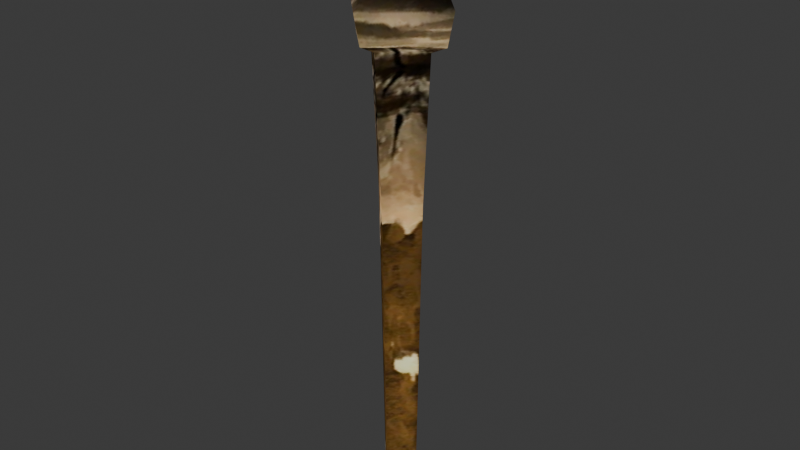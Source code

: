 # Source: Torch.blend  (saved by Blender 5.2.44; exported with 4.5.12 LTS)
import bpy
from mathutils import Matrix  # noqa: F401  (used for matrix-valued properties, if any)

bpy.ops.wm.read_factory_settings(use_empty=True)
scene = bpy.context.scene
scene.name = 'Scene'

# ---- collections
col_collection = bpy.data.collections.new('Collection'); scene.collection.children.link(col_collection)

# ---- images (referenced by path relative to the original .blend; pixels are not part of the script)
import os
ASSET_DIR = os.environ.get("B2B_ASSET_DIR", "")  # directory of the original .blend (textures are referenced by path, not embedded)
HERE = os.path.dirname(os.path.abspath(__file__))  # packed textures are extracted next to this script under _unpacked/

def load_image(name, relpath, width, height, colorspace="sRGB"):
    """Load a texture the original file referenced (path relative to the .blend, or extracted next to this script)."""
    p = next((c for c in (os.path.join(HERE, relpath), os.path.join(ASSET_DIR, relpath)) if relpath and os.path.exists(c)), "")
    if p:
        img = bpy.data.images.load(p, check_existing=True)
        img.name = name
    else:  # same state as the original file: an image datablock whose file is absent (Cycles renders it pink)
        img = bpy.data.images.new(name, width, height)
        img.source = "FILE"
        img.filepath = "//" + (relpath or name)
    img.colorspace_settings.name = colorspace
    return img
img_torch_icon_webp = load_image('Torch_icon.webp', '_unpacked/Torch_icon.b49f8720.webp', 512, 512, 'sRGB')
img_t_torch = load_image('T_Torch', '_unpacked/T_Torch.6f04378c.png', 1024, 1024, 'sRGB')
img_untitled = load_image('Untitled', 'missing.png', 64, 64, 'sRGB')

# ---- materials (node trees are filled in below, after node groups)
mat_material_001 = bpy.data.materials.new('Material.001')

# ---- material node trees
mat_material_001.use_nodes = True; mat_material_001.node_tree.nodes.clear()
_N = mat_material_001.node_tree.nodes; _L = mat_material_001.node_tree.links
n0 = _N.new('ShaderNodeBsdfPrincipled'); n0.name = 'Principled BSDF'; n0.location = (-267, -34)
n0.inputs[10].default_value = 0.005
n1 = _N.new('ShaderNodeOutputMaterial'); n1.name = 'Material Output'; n1.location = (200, 100)
n2 = _N.new('ShaderNodeTexImage'); n2.name = 'Image Texture'; n2.location = (-675, 70)
n2.image = img_torch_icon_webp
n3 = _N.new('ShaderNodeUVMap'); n3.name = 'UV Map'; n3.location = (-1032, -91)
n3.width = 160
n3.uv_map = 'UVMap.001'
n4 = _N.new('ShaderNodeVectorMath'); n4.name = 'Vector Math'; n4.location = (-811, -368)
n4.operation = 'SNAP'
n5 = _N.new('ShaderNodeMath'); n5.name = 'Math'; n5.location = (-1024, -390)
n5.operation = 'DIVIDE'
n5.inputs[0].default_value = 1.0
n5.inputs[1].default_value = 64.0
n6 = _N.new('ShaderNodeTexImage'); n6.name = 'Image Texture.001'; n6.location = (-204, 355)
n6.image = img_t_torch
n7 = _N.new('ShaderNodeUVMap'); n7.name = 'UV Map.001'; n7.location = (-579, 358)
n7.width = 160
n7.uv_map = 'UVMap'
n8 = _N.new('ShaderNodeVectorMath'); n8.name = 'Vector Math.001'; n8.location = (-397, 358)
n8.operation = 'SNAP'
n9 = _N.new('ShaderNodeMath'); n9.name = 'Math.001'; n9.location = (-560, 252)
n9.operation = 'DIVIDE'
n9.inputs[0].default_value = 1.0
n9.inputs[1].default_value = 64.0
n10 = _N.new('ShaderNodeTexImage'); n10.name = 'Image Texture.002'; n10.location = (-234, 740)
n10.image = img_untitled
_L.new(n3.outputs[0], n4.inputs[0])
_L.new(n3.outputs[0], n2.inputs[0])
_L.new(n7.outputs[0], n8.inputs[0])
_L.new(n9.outputs[0], n8.inputs[1])
_L.new(n8.outputs[0], n6.inputs[0])
_L.new(n2.outputs[0], n1.inputs[0])
n1.is_active_output = True

# ---- world
world_world = bpy.data.worlds.new('World'); scene.world = world_world
world_world.use_nodes = True; world_world.node_tree.nodes.clear()
_N = world_world.node_tree.nodes; _L = world_world.node_tree.links
n0 = _N.new('ShaderNodeOutputWorld'); n0.name = 'World Output'; n0.location = (200, 100)
n1 = _N.new('ShaderNodeBackground'); n1.name = 'Background'; n1.location = (-200, 100)
n1.inputs[0].default_value = (0.05088, 0.05088, 0.05088, 1.0)
_L.new(n1.outputs[0], n0.inputs[0])
n0.is_active_output = True
world_world.color = (0.05088, 0.05088, 0.05088)
world_world.sun_shadow_jitter_overblur = 0.0

# ---- meshes
me_cube_004 = bpy.data.meshes.new('Cube.004')
me_cube_004.from_pydata([(-4.071e-10, -0.01999, -0.04088), (-5.131e-10, -0.02556, 0.2537), (-0.01999, 0.0, -0.04088), (-0.02556, 0.0, 0.2537), (0.01999, 0.0, -0.04088), (0.02556, 0.0, 0.2537), (-4.071e-10, 0.01999, -0.04088), (-5.131e-10, 0.02556, 0.2537), (-4.928e-10, -0.01171, -0.06998), (-0.01171, 0.0, -0.06998), (0.01171, 0.0, -0.06998), (-4.928e-10, 0.01171, -0.06998), (-0.0007116, -0.03236, 0.3963), (-0.03301, 8.169e-10, 0.3892), (0.03262, 0.0, 0.395), (-3.838e-06, 0.03236, 0.3939), (-0.0006778, -0.05055, 0.4056), (-0.04937, 9.531e-10, 0.3959), (0.04914, 0.0, 0.4027), (-1.181e-06, 0.04876, 0.4027), (-0.0004261, -0.05747, 0.4349), (-0.05641, 6.682e-10, 0.4291), (0.0562, -8.084e-11, 0.4344), (-5.767e-10, 0.05603, 0.4341), (-0.0003938, -0.04966, 0.4422), (-0.0493, 5.652e-10, 0.4368), (-0.00235, 0.0423, 0.4436), (0.05116, -0.0003269, 0.4757), (-0.0006839, 0.05573, 0.4691), (-0.000113, -0.05925, 0.4815), (-0.0605, -0.0004978, 0.4789), (0.05703, -0.0007526, 0.4892), (-0.000888, 0.06176, 0.4792), (0.001007, -0.04802, 0.5098), (-0.0501, -1.275e-13, 0.509), (0.04691, -0.001634, 0.5233), (-0.0005365, 0.05302, 0.5098), (0.04587, -0.001663, 0.4572), (-0.03957, -0.003698, 0.4533), (-0.005166, -0.04594, 0.4597), (-0.002023, 0.001675, 0.5205), (-8.022e-10, 0.0, -0.0722)], [], [(0, 1, 3, 2), (2, 3, 7, 6), (6, 7, 5, 4), (4, 5, 1, 0), (6, 4, 10, 11), (7, 3, 13, 15), (4, 0, 8, 10), (2, 6, 11, 9), (0, 2, 9, 8), (14, 15, 19, 18), (5, 7, 15, 14), (3, 1, 12, 13), (1, 5, 14, 12), (16, 18, 22, 20), (13, 12, 16, 17), (12, 14, 18, 16), (15, 13, 17, 19), (37, 24, 20, 22), (19, 17, 21, 23), (18, 19, 23, 22), (17, 16, 20, 21), (25, 24, 39, 38), (21, 20, 24, 25), (23, 21, 25, 26), (27, 28, 32, 31), (28, 26, 25, 38), (26, 28, 27, 37), (29, 31, 35, 33), (28, 38, 30, 32), (26, 37, 22, 23), (29, 39, 27, 31), (32, 30, 34, 36), (31, 32, 36, 35), (30, 29, 33, 34), (38, 39, 29, 30), (24, 37, 27, 39), (9, 11, 41), (34, 33, 40), (33, 35, 40), (35, 36, 40), (36, 34, 40), (11, 10, 41), (10, 8, 41), (8, 9, 41)])
me_cube_004.polygons.foreach_set('use_smooth', [True] * 44)
_uv = me_cube_004.uv_layers.new(name='UVMap')
_uv.uv.foreach_set('vector', [0.5156, 0.1406, 0.5156, 0.5312, 0.3906, 0.5312, 0.3906, 0.1406, 0.3906, 0.1406, 0.3906, 0.5312, 0.2656, 0.5312, 0.2656, 0.1406, 0.2656, 0.1406, 0.2656, 0.5312, 0.1562, 0.5312, 0.1562, 0.1406, 0.1562, 0.1406, 0.1562, 0.5312, 0.03125, 0.5312, 0.03125, 0.1406, 0.2656, 0.1406, 0.1562, 0.1406, 0.1562, 0.07812, 0.2656, 0.07812, 0.2656, 0.5312, 0.3906, 0.5312, 0.3906, 0.7031, 0.2656, 0.7031, 0.1562, 0.1406, 0.03125, 0.1406, 0.03125, 0.07812, 0.1562, 0.07812, 0.3906, 0.1406, 0.2656, 0.1406, 0.2656, 0.07812, 0.3906, 0.07812, 0.5156, 0.1406, 0.3906, 0.1406, 0.3906, 0.07812, 0.5156, 0.07812, 0.1562, 0.7031, 0.2656, 0.7031, 0.2656, 0.7344, 0.1562, 0.7344, 0.1562, 0.5312, 0.2656, 0.5312, 0.2656, 0.7031, 0.1562, 0.7031, 0.3906, 0.5312, 0.5156, 0.5312, 0.5156, 0.7031, 0.3906, 0.7031, 0.03125, 0.5312, 0.1562, 0.5312, 0.1562, 0.7031, 0.03125, 0.7031, 0.03125, 0.7344, 0.1562, 0.7344, 0.1562, 0.7812, 0.03125, 0.7812, 0.3906, 0.7031, 0.5156, 0.7031, 0.5156, 0.7344, 0.3906, 0.7344, 0.03125, 0.7031, 0.1562, 0.7031, 0.1562, 0.7344, 0.03125, 0.7344, 0.2656, 0.7031, 0.3906, 0.7031, 0.3906, 0.7344, 0.2656, 0.7344, 0.1562, 0.8125, 0.03125, 0.8125, 0.03125, 0.7812, 0.1562, 0.7812, 0.2656, 0.7344, 0.3906, 0.7344, 0.3906, 0.7812, 0.2656, 0.7812, 0.1562, 0.7344, 0.2656, 0.7344, 0.2656, 0.7812, 0.1562, 0.7812, 0.3906, 0.7344, 0.5156, 0.7344, 0.5156, 0.7812, 0.3906, 0.7812, 0.3906, 0.8125, 0.5156, 0.8125, 0.5156, 0.8438, 0.3906, 0.8438, 0.3906, 0.7812, 0.5156, 0.7812, 0.5156, 0.8125, 0.3906, 0.8125, 0.2656, 0.7812, 0.3906, 0.7812, 0.3906, 0.8125, 0.2656, 0.8125, 0.1562, 0.8438, 0.2656, 0.8438, 0.2656, 0.875, 0.1562, 0.875, 0.2656, 0.8438, 0.2656, 0.8125, 0.3906, 0.8125, 0.3906, 0.8438, 0.2656, 0.8125, 0.2656, 0.8438, 0.1562, 0.8438, 0.1562, 0.8125, 0.03125, 0.875, 0.1562, 0.875, 0.1562, 0.9219, 0.03125, 0.9219, 0.2656, 0.8438, 0.3906, 0.8438, 0.3906, 0.875, 0.2656, 0.875, 0.2656, 0.8125, 0.1562, 0.8125, 0.1562, 0.7812, 0.2656, 0.7812, 0.03125, 0.875, 0.03125, 0.8438, 0.1562, 0.8438, 0.1562, 0.875, 0.2656, 0.875, 0.3906, 0.875, 0.3906, 0.9219, 0.2656, 0.9219, 0.1562, 0.875, 0.2656, 0.875, 0.2656, 0.9219, 0.1562, 0.9219, 0.3906, 0.875, 0.5156, 0.875, 0.5156, 0.9219, 0.3906, 0.9219, 0.3906, 0.8438, 0.5156, 0.8438, 0.5156, 0.875, 0.3906, 0.875, 0.03125, 0.8125, 0.1562, 0.8125, 0.1562, 0.8438, 0.03125, 0.8438, 0.03125, 0.01562, 0.1562, 0.01562, 0.09375, 0.04688, 0.03125, 0.9844, 0.03125, 0.9219, 0.09375, 0.9531, 0.03125, 0.9219, 0.1562, 0.9219, 0.09375, 0.9531, 0.1562, 0.9219, 0.1562, 0.9844, 0.09375, 0.9531, 0.1562, 0.9844, 0.03125, 0.9844, 0.09375, 0.9531, 0.1562, 0.01562, 0.1562, 0.07812, 0.09375, 0.04688, 0.1562, 0.07812, 0.03125, 0.07812, 0.09375, 0.04688, 0.03125, 0.07812, 0.03125, 0.01562, 0.09375, 0.04688])
_uv = me_cube_004.uv_layers.new(name='UVMap.001')
_uv.uv.foreach_set('vector', [0.1515, 0.1566, 0.5098, 0.5211, 0.4835, 0.5473, 0.1296, 0.1786, 0.1746, 0.1347, 0.5385, 0.4932, 0.5145, 0.5145, 0.1518, 0.1559, 0.1518, 0.1559, 0.5145, 0.5145, 0.4885, 0.5391, 0.1285, 0.178, 0.1742, 0.1339, 0.5374, 0.4948, 0.5098, 0.5211, 0.1515, 0.1566, 0.1518, 0.1559, 0.1285, 0.178, 0.102, 0.1338, 0.1128, 0.1158, 0.5145, 0.5145, 0.5385, 0.4932, 0.7142, 0.6558, 0.6923, 0.7068, 0.1742, 0.1339, 0.1515, 0.1566, 0.1125, 0.1162, 0.1308, 0.1059, 0.1746, 0.1347, 0.1518, 0.1559, 0.1128, 0.1158, 0.1312, 0.1057, 0.1515, 0.1566, 0.1296, 0.1786, 0.1018, 0.1343, 0.1125, 0.1162, 0.6414, 0.7324, 0.6923, 0.7068, 0.7056, 0.7253, 0.6432, 0.7761, 0.4885, 0.5391, 0.5145, 0.5145, 0.6923, 0.7068, 0.6414, 0.7324, 0.4835, 0.5473, 0.5098, 0.5211, 0.6898, 0.7087, 0.6456, 0.7392, 0.5098, 0.5211, 0.5374, 0.4948, 0.7157, 0.6577, 0.6898, 0.7087, 0.7063, 0.7253, 0.7424, 0.6534, 0.7969, 0.687, 0.732, 0.7526, 0.6456, 0.7392, 0.6898, 0.7087, 0.7063, 0.7253, 0.6377, 0.7763, 0.6898, 0.7087, 0.7157, 0.6577, 0.7424, 0.6534, 0.7063, 0.7253, 0.6923, 0.7068, 0.7142, 0.6558, 0.7431, 0.6518, 0.7056, 0.7253, 0.8125, 0.7266, 0.7405, 0.761, 0.732, 0.7526, 0.7969, 0.687, 0.7056, 0.7253, 0.7431, 0.6518, 0.8048, 0.6901, 0.7309, 0.7524, 0.6432, 0.7761, 0.7056, 0.7253, 0.7309, 0.7524, 0.6688, 0.821, 0.6377, 0.7763, 0.7063, 0.7253, 0.732, 0.7526, 0.6731, 0.8269, 0.6896, 0.8308, 0.7405, 0.761, 0.7558, 0.7884, 0.7074, 0.8527, 0.6731, 0.8269, 0.732, 0.7526, 0.7405, 0.761, 0.6896, 0.8308, 0.7309, 0.7524, 0.8048, 0.6901, 0.8093, 0.7103, 0.7442, 0.762, 0.7217, 0.8709, 0.7706, 0.7947, 0.7827, 0.8072, 0.7348, 0.8958, 0.7706, 0.7947, 0.7442, 0.762, 0.8093, 0.7103, 0.8324, 0.7316, 0.7442, 0.762, 0.7706, 0.7947, 0.7217, 0.8709, 0.7029, 0.8333, 0.7877, 0.8082, 0.879, 0.7587, 0.8958, 0.8112, 0.8263, 0.849, 0.7706, 0.7947, 0.8324, 0.7316, 0.8791, 0.7579, 0.7827, 0.8072, 0.7442, 0.762, 0.7029, 0.8333, 0.6688, 0.821, 0.7309, 0.7524, 0.7877, 0.8082, 0.7558, 0.7884, 0.8493, 0.7469, 0.879, 0.7587, 0.7827, 0.8072, 0.8791, 0.7579, 0.8956, 0.8114, 0.8265, 0.8492, 0.7348, 0.8958, 0.7827, 0.8072, 0.8265, 0.8492, 0.7824, 0.9174, 0.7339, 0.8949, 0.7877, 0.8082, 0.8263, 0.849, 0.7828, 0.9171, 0.7074, 0.8527, 0.7558, 0.7884, 0.7877, 0.8082, 0.7339, 0.8949, 0.7405, 0.761, 0.8125, 0.7266, 0.8493, 0.7469, 0.7558, 0.7884, 0.1299, 0.1044, 0.1114, 0.1145, 0.1132, 0.1164, 0.7828, 0.9171, 0.8263, 0.849, 0.848, 0.8691, 0.8263, 0.849, 0.8958, 0.8112, 0.848, 0.8691, 0.7589, 0.8665, 0.8372, 0.8446, 0.84, 0.8739, 0.8372, 0.8446, 0.9139, 0.862, 0.84, 0.8739, 0.1114, 0.1145, 0.1007, 0.1326, 0.1132, 0.1164, 0.1308, 0.1059, 0.1125, 0.1162, 0.1144, 0.1182, 0.1125, 0.1162, 0.1018, 0.1343, 0.1144, 0.1182])
_uv.active_render = True
me_cube_004.materials.append(mat_material_001)
me_cube_004.update()

# ---- objects
ob_empty = bpy.data.objects.new('Empty', img_torch_icon_webp)
ob_cube_003 = bpy.data.objects.new('Cube.003', me_cube_004)

# ---- transforms, parenting, visibility, modifiers, constraints
ob_empty.location = (-0.4628, 0.0, 0.2361)
ob_empty.rotation_euler = (1.571, -0.7868, -1.347e-07)
ob_empty.scale = (0.1095, 0.1095, 0.1095)
ob_empty.empty_display_type = 'IMAGE'
ob_empty.empty_display_size = 5.0
ob_empty.empty_image_depth = 'BACK'
ob_empty.show_empty_image_perspective = False
ob_empty.empty_image_side = 'FRONT'
ob_cube_003.location = (0.0, 0.0, 0.0)

# ---- collection membership
col_collection.objects.link(ob_empty)
col_collection.objects.link(ob_cube_003)

# ---- scene / render settings (as saved in the file)
scene.frame_start = 1; scene.frame_end = 250; scene.frame_set(1)
scene.render.engine = 'CYCLES'
scene.render.bake_bias = 0.0
scene.render.bake_samples = 0
scene.render.compositor_device = 'GPU'
scene.cycles.bake_type = 'EMIT'
scene.eevee.use_volume_custom_range = False
scene.eevee.fast_gi_thickness_near = 0.1
scene.eevee.fast_gi_thickness_far = 0.0
scene.eevee.ray_tracing_options.screen_trace_thickness = 0.1
bpy.context.view_layer.update()

# ---- added for rendering (the .blend has no active camera and no usable light): camera, sun
cam_auto = bpy.data.cameras.new('AutoCamera')
cam_auto.lens = 50.0
cam_auto.sensor_width = 36.0
cam_auto.clip_end = 1000.0
ob_auto_camera = bpy.data.objects.new('AutoCamera', cam_auto)
scene.collection.objects.link(ob_auto_camera)
ob_auto_camera.location = (0.570952, -0.685968, 0.683714)
ob_auto_camera.rotation_euler = (1.09748, -7.21219e-08, 0.694738)
scene.camera = ob_auto_camera
light_auto_sun = bpy.data.lights.new('AutoSun', 'SUN')
light_auto_sun.energy = 3.0
light_auto_sun.angle = 0.0523599
ob_auto_sun = bpy.data.objects.new('AutoSun', light_auto_sun)
scene.collection.objects.link(ob_auto_sun)
ob_auto_sun.rotation_euler = (0.872665, 0.174533, 0.523599)
bpy.context.view_layer.update()
